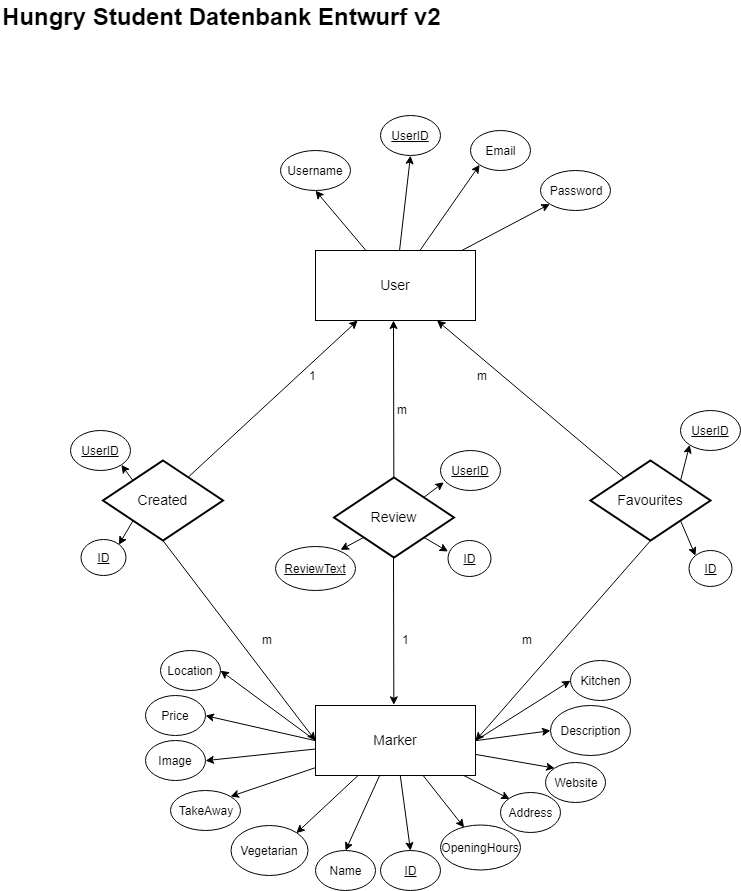

The diagram above was exported from draw.io. Its source (the exported page's mxGraphModel, read from the mxfile embedded in the PNG):
<mxGraphModel dx="1695" dy="964" grid="1" gridSize="10" guides="1" tooltips="1" connect="1" arrows="1" fold="1" page="1" pageScale="1" pageWidth="827" pageHeight="1169" math="0" shadow="0">
  <root>
    <mxCell id="0" />
    <mxCell id="1" parent="0" />
    <mxCell id="c0mrGud6L7DM5U2IT0B8-21" style="edgeStyle=none;rounded=0;html=1;jettySize=auto;orthogonalLoop=1;strokeColor=#000000;" parent="1" source="c0mrGud6L7DM5U2IT0B8-1" target="c0mrGud6L7DM5U2IT0B8-39" edge="1">
      <mxGeometry relative="1" as="geometry">
        <mxPoint x="500" y="190" as="targetPoint" />
      </mxGeometry>
    </mxCell>
    <mxCell id="c0mrGud6L7DM5U2IT0B8-22" style="edgeStyle=none;rounded=0;html=1;jettySize=auto;orthogonalLoop=1;strokeColor=#000000;entryX=0;entryY=1;entryDx=0;entryDy=0;" parent="1" source="c0mrGud6L7DM5U2IT0B8-1" target="c0mrGud6L7DM5U2IT0B8-37" edge="1">
      <mxGeometry relative="1" as="geometry">
        <mxPoint x="370" y="190" as="targetPoint" />
      </mxGeometry>
    </mxCell>
    <mxCell id="c0mrGud6L7DM5U2IT0B8-23" style="edgeStyle=none;rounded=0;html=1;jettySize=auto;orthogonalLoop=1;strokeColor=#000000;entryX=0.5;entryY=1;entryDx=0;entryDy=0;" parent="1" source="c0mrGud6L7DM5U2IT0B8-1" target="c0mrGud6L7DM5U2IT0B8-41" edge="1">
      <mxGeometry relative="1" as="geometry">
        <mxPoint x="430" y="170" as="targetPoint" />
      </mxGeometry>
    </mxCell>
    <mxCell id="c0mrGud6L7DM5U2IT0B8-40" style="edgeStyle=none;rounded=0;html=1;entryX=0.5;entryY=1;entryDx=0;entryDy=0;jettySize=auto;orthogonalLoop=1;strokeColor=#000000;" parent="1" source="c0mrGud6L7DM5U2IT0B8-1" target="c0mrGud6L7DM5U2IT0B8-38" edge="1">
      <mxGeometry relative="1" as="geometry" />
    </mxCell>
    <mxCell id="c0mrGud6L7DM5U2IT0B8-1" value="User" style="text;align=center;verticalAlign=middle;spacingLeft=4;spacingRight=4;strokeColor=#000000;fillColor=#ffffff;rotatable=0;points=[[0,0.5],[1,0.5]];portConstraint=eastwest;fontSize=14;" parent="1" vertex="1">
      <mxGeometry x="325" y="260" width="160" height="70" as="geometry" />
    </mxCell>
    <mxCell id="c0mrGud6L7DM5U2IT0B8-24" style="edgeStyle=none;rounded=0;html=1;jettySize=auto;orthogonalLoop=1;strokeColor=#000000;entryX=0;entryY=0;entryDx=0;entryDy=0;" parent="1" source="c0mrGud6L7DM5U2IT0B8-2" target="c0mrGud6L7DM5U2IT0B8-45" edge="1">
      <mxGeometry relative="1" as="geometry">
        <mxPoint x="520" y="780" as="targetPoint" />
      </mxGeometry>
    </mxCell>
    <mxCell id="c0mrGud6L7DM5U2IT0B8-26" style="edgeStyle=none;rounded=0;html=1;exitX=1;exitY=0.5;exitDx=0;exitDy=0;jettySize=auto;orthogonalLoop=1;strokeColor=#000000;entryX=0;entryY=0.5;entryDx=0;entryDy=0;" parent="1" source="c0mrGud6L7DM5U2IT0B8-2" target="c0mrGud6L7DM5U2IT0B8-47" edge="1">
      <mxGeometry relative="1" as="geometry">
        <mxPoint x="560" y="690" as="targetPoint" />
      </mxGeometry>
    </mxCell>
    <mxCell id="c0mrGud6L7DM5U2IT0B8-27" style="edgeStyle=none;rounded=0;html=1;exitX=1;exitY=0.5;exitDx=0;exitDy=0;jettySize=auto;orthogonalLoop=1;strokeColor=#000000;entryX=0;entryY=0.5;entryDx=0;entryDy=0;" parent="1" source="c0mrGud6L7DM5U2IT0B8-2" target="c0mrGud6L7DM5U2IT0B8-46" edge="1">
      <mxGeometry relative="1" as="geometry">
        <mxPoint x="550" y="730" as="targetPoint" />
      </mxGeometry>
    </mxCell>
    <mxCell id="c0mrGud6L7DM5U2IT0B8-28" style="edgeStyle=none;rounded=0;html=1;exitX=0;exitY=0.5;exitDx=0;exitDy=0;jettySize=auto;orthogonalLoop=1;strokeColor=#000000;entryX=1;entryY=0.5;entryDx=0;entryDy=0;" parent="1" source="c0mrGud6L7DM5U2IT0B8-2" target="c0mrGud6L7DM5U2IT0B8-59" edge="1">
      <mxGeometry relative="1" as="geometry">
        <mxPoint x="210" y="680" as="targetPoint" />
      </mxGeometry>
    </mxCell>
    <mxCell id="c0mrGud6L7DM5U2IT0B8-29" style="edgeStyle=none;rounded=0;html=1;exitX=0;exitY=0.5;exitDx=0;exitDy=0;jettySize=auto;orthogonalLoop=1;strokeColor=#000000;entryX=1;entryY=0.5;entryDx=0;entryDy=0;" parent="1" source="c0mrGud6L7DM5U2IT0B8-2" target="c0mrGud6L7DM5U2IT0B8-52" edge="1">
      <mxGeometry relative="1" as="geometry">
        <mxPoint x="182" y="719" as="targetPoint" />
      </mxGeometry>
    </mxCell>
    <mxCell id="c0mrGud6L7DM5U2IT0B8-30" style="edgeStyle=none;rounded=0;html=1;jettySize=auto;orthogonalLoop=1;strokeColor=#000000;entryX=0.5;entryY=0;entryDx=0;entryDy=0;" parent="1" source="c0mrGud6L7DM5U2IT0B8-2" target="c0mrGud6L7DM5U2IT0B8-43" edge="1">
      <mxGeometry relative="1" as="geometry">
        <mxPoint x="300" y="810" as="targetPoint" />
      </mxGeometry>
    </mxCell>
    <mxCell id="c0mrGud6L7DM5U2IT0B8-31" style="edgeStyle=none;rounded=0;html=1;jettySize=auto;orthogonalLoop=1;strokeColor=#000000;entryX=0.5;entryY=0;entryDx=0;entryDy=0;" parent="1" source="c0mrGud6L7DM5U2IT0B8-2" target="c0mrGud6L7DM5U2IT0B8-42" edge="1">
      <mxGeometry relative="1" as="geometry">
        <mxPoint x="390" y="850" as="targetPoint" />
      </mxGeometry>
    </mxCell>
    <mxCell id="c0mrGud6L7DM5U2IT0B8-32" style="edgeStyle=none;rounded=0;html=1;jettySize=auto;orthogonalLoop=1;strokeColor=#000000;entryX=0;entryY=0;entryDx=0;entryDy=0;" parent="1" source="c0mrGud6L7DM5U2IT0B8-2" target="c0mrGud6L7DM5U2IT0B8-44" edge="1">
      <mxGeometry relative="1" as="geometry">
        <mxPoint x="480" y="860" as="targetPoint" />
      </mxGeometry>
    </mxCell>
    <mxCell id="c0mrGud6L7DM5U2IT0B8-53" style="edgeStyle=none;rounded=0;html=1;jettySize=auto;orthogonalLoop=1;strokeColor=#000000;entryX=1;entryY=0;entryDx=0;entryDy=0;" parent="1" source="c0mrGud6L7DM5U2IT0B8-2" target="c0mrGud6L7DM5U2IT0B8-54" edge="1">
      <mxGeometry relative="1" as="geometry">
        <mxPoint x="290" y="780" as="targetPoint" />
      </mxGeometry>
    </mxCell>
    <mxCell id="c0mrGud6L7DM5U2IT0B8-55" style="edgeStyle=none;rounded=0;html=1;jettySize=auto;orthogonalLoop=1;strokeColor=#000000;entryX=1;entryY=0;entryDx=0;entryDy=0;" parent="1" source="c0mrGud6L7DM5U2IT0B8-2" target="c0mrGud6L7DM5U2IT0B8-56" edge="1">
      <mxGeometry relative="1" as="geometry">
        <mxPoint x="214" y="790" as="targetPoint" />
      </mxGeometry>
    </mxCell>
    <mxCell id="c0mrGud6L7DM5U2IT0B8-57" style="edgeStyle=none;rounded=0;html=1;jettySize=auto;orthogonalLoop=1;strokeColor=#000000;entryX=1;entryY=0.5;entryDx=0;entryDy=0;" parent="1" source="c0mrGud6L7DM5U2IT0B8-2" target="c0mrGud6L7DM5U2IT0B8-58" edge="1">
      <mxGeometry relative="1" as="geometry">
        <mxPoint x="200" y="760" as="targetPoint" />
      </mxGeometry>
    </mxCell>
    <mxCell id="c0mrGud6L7DM5U2IT0B8-2" value="Marker" style="text;align=center;verticalAlign=middle;spacingLeft=4;spacingRight=4;strokeColor=#000000;fillColor=#ffffff;rotatable=0;points=[[0,0.5],[1,0.5]];portConstraint=eastwest;fontSize=14;" parent="1" vertex="1">
      <mxGeometry x="325" y="715" width="160" height="70" as="geometry" />
    </mxCell>
    <mxCell id="c0mrGud6L7DM5U2IT0B8-8" style="rounded=0;html=1;jettySize=auto;orthogonalLoop=1;" parent="1" source="c0mrGud6L7DM5U2IT0B8-3" target="c0mrGud6L7DM5U2IT0B8-1" edge="1">
      <mxGeometry relative="1" as="geometry" />
    </mxCell>
    <mxCell id="c0mrGud6L7DM5U2IT0B8-9" style="rounded=0;html=1;exitX=0.5;exitY=1;exitDx=0;exitDy=0;entryX=0;entryY=0.5;entryDx=0;entryDy=0;jettySize=auto;orthogonalLoop=1;" parent="1" source="c0mrGud6L7DM5U2IT0B8-3" target="c0mrGud6L7DM5U2IT0B8-2" edge="1">
      <mxGeometry relative="1" as="geometry" />
    </mxCell>
    <mxCell id="c0mrGud6L7DM5U2IT0B8-10" style="edgeStyle=none;rounded=0;html=1;exitX=0;exitY=0;exitDx=0;exitDy=0;jettySize=auto;orthogonalLoop=1;strokeColor=#000000;entryX=1;entryY=1;entryDx=0;entryDy=0;" parent="1" source="c0mrGud6L7DM5U2IT0B8-3" target="c0mrGud6L7DM5U2IT0B8-60" edge="1">
      <mxGeometry relative="1" as="geometry">
        <mxPoint x="130.00000000000023" y="450" as="targetPoint" />
      </mxGeometry>
    </mxCell>
    <mxCell id="c0mrGud6L7DM5U2IT0B8-11" style="edgeStyle=none;rounded=0;html=1;exitX=0;exitY=1;exitDx=0;exitDy=0;jettySize=auto;orthogonalLoop=1;strokeColor=#000000;entryX=1;entryY=0;entryDx=0;entryDy=0;" parent="1" source="c0mrGud6L7DM5U2IT0B8-3" target="c0mrGud6L7DM5U2IT0B8-61" edge="1">
      <mxGeometry relative="1" as="geometry">
        <mxPoint x="130.00000000000023" y="560" as="targetPoint" />
      </mxGeometry>
    </mxCell>
    <mxCell id="c0mrGud6L7DM5U2IT0B8-3" value="Created" style="shape=rhombus;strokeWidth=2;fontSize=17;perimeter=rhombusPerimeter;whiteSpace=wrap;html=1;align=center;fontSize=14;" parent="1" vertex="1">
      <mxGeometry x="112.5" y="470" width="120" height="80" as="geometry" />
    </mxCell>
    <mxCell id="c0mrGud6L7DM5U2IT0B8-6" style="rounded=0;html=1;jettySize=auto;orthogonalLoop=1;" parent="1" source="c0mrGud6L7DM5U2IT0B8-4" target="c0mrGud6L7DM5U2IT0B8-1" edge="1">
      <mxGeometry relative="1" as="geometry">
        <mxPoint x="480" y="340" as="targetPoint" />
      </mxGeometry>
    </mxCell>
    <mxCell id="c0mrGud6L7DM5U2IT0B8-7" style="rounded=0;html=1;exitX=0.5;exitY=1;exitDx=0;exitDy=0;entryX=1;entryY=0.5;entryDx=0;entryDy=0;jettySize=auto;orthogonalLoop=1;strokeColor=#000000;" parent="1" source="c0mrGud6L7DM5U2IT0B8-4" target="c0mrGud6L7DM5U2IT0B8-2" edge="1">
      <mxGeometry relative="1" as="geometry" />
    </mxCell>
    <mxCell id="c0mrGud6L7DM5U2IT0B8-12" style="edgeStyle=none;rounded=0;html=1;exitX=1;exitY=0;exitDx=0;exitDy=0;jettySize=auto;orthogonalLoop=1;strokeColor=#000000;entryX=0;entryY=1;entryDx=0;entryDy=0;" parent="1" source="c0mrGud6L7DM5U2IT0B8-4" target="c0mrGud6L7DM5U2IT0B8-62" edge="1">
      <mxGeometry relative="1" as="geometry">
        <mxPoint x="700" y="460" as="targetPoint" />
      </mxGeometry>
    </mxCell>
    <mxCell id="c0mrGud6L7DM5U2IT0B8-13" style="edgeStyle=none;rounded=0;html=1;exitX=1;exitY=1;exitDx=0;exitDy=0;jettySize=auto;orthogonalLoop=1;strokeColor=#000000;entryX=0;entryY=0;entryDx=0;entryDy=0;" parent="1" source="c0mrGud6L7DM5U2IT0B8-4" target="c0mrGud6L7DM5U2IT0B8-63" edge="1">
      <mxGeometry relative="1" as="geometry">
        <mxPoint x="700" y="560" as="targetPoint" />
      </mxGeometry>
    </mxCell>
    <mxCell id="c0mrGud6L7DM5U2IT0B8-4" value="Favourites" style="shape=rhombus;strokeWidth=2;fontSize=17;perimeter=rhombusPerimeter;whiteSpace=wrap;html=1;align=center;fontSize=14;" parent="1" vertex="1">
      <mxGeometry x="600" y="470" width="120" height="80" as="geometry" />
    </mxCell>
    <mxCell id="c0mrGud6L7DM5U2IT0B8-14" value="&lt;font style=&quot;font-size: 24px&quot;&gt;&lt;b&gt;Hungry Student Datenbank Entwurf v2&lt;/b&gt;&lt;/font&gt;" style="text;html=1;resizable=0;points=[];autosize=1;align=left;verticalAlign=top;spacingTop=-4;" parent="1" vertex="1">
      <mxGeometry x="10" y="10" width="450" height="20" as="geometry" />
    </mxCell>
    <mxCell id="c0mrGud6L7DM5U2IT0B8-37" value="Email" style="ellipse;whiteSpace=wrap;html=1;" parent="1" vertex="1">
      <mxGeometry x="480" y="140" width="60" height="40" as="geometry" />
    </mxCell>
    <mxCell id="c0mrGud6L7DM5U2IT0B8-38" value="Username" style="ellipse;whiteSpace=wrap;html=1;" parent="1" vertex="1">
      <mxGeometry x="290" y="160" width="70" height="40" as="geometry" />
    </mxCell>
    <mxCell id="c0mrGud6L7DM5U2IT0B8-39" value="Password" style="ellipse;whiteSpace=wrap;html=1;" parent="1" vertex="1">
      <mxGeometry x="550" y="180" width="70" height="40" as="geometry" />
    </mxCell>
    <mxCell id="c0mrGud6L7DM5U2IT0B8-41" value="&lt;u&gt;UserID&lt;/u&gt;" style="ellipse;whiteSpace=wrap;html=1;" parent="1" vertex="1">
      <mxGeometry x="390" y="125" width="60" height="40" as="geometry" />
    </mxCell>
    <mxCell id="c0mrGud6L7DM5U2IT0B8-42" value="&lt;u&gt;ID&lt;/u&gt;" style="ellipse;whiteSpace=wrap;html=1;" parent="1" vertex="1">
      <mxGeometry x="390" y="860" width="60" height="40" as="geometry" />
    </mxCell>
    <mxCell id="c0mrGud6L7DM5U2IT0B8-43" value="Name" style="ellipse;whiteSpace=wrap;html=1;" parent="1" vertex="1">
      <mxGeometry x="325" y="860" width="60" height="40" as="geometry" />
    </mxCell>
    <mxCell id="c0mrGud6L7DM5U2IT0B8-44" value="Address" style="ellipse;whiteSpace=wrap;html=1;" parent="1" vertex="1">
      <mxGeometry x="510" y="802.5" width="60" height="40" as="geometry" />
    </mxCell>
    <mxCell id="c0mrGud6L7DM5U2IT0B8-45" value="Website" style="ellipse;whiteSpace=wrap;html=1;" parent="1" vertex="1">
      <mxGeometry x="555" y="771.5" width="60" height="40" as="geometry" />
    </mxCell>
    <mxCell id="c0mrGud6L7DM5U2IT0B8-46" value="Description" style="ellipse;whiteSpace=wrap;html=1;" parent="1" vertex="1">
      <mxGeometry x="560" y="715" width="80" height="50" as="geometry" />
    </mxCell>
    <mxCell id="c0mrGud6L7DM5U2IT0B8-47" value="Kitchen" style="ellipse;whiteSpace=wrap;html=1;" parent="1" vertex="1">
      <mxGeometry x="580" y="670" width="60" height="40" as="geometry" />
    </mxCell>
    <mxCell id="c0mrGud6L7DM5U2IT0B8-48" value="m" style="text;html=1;resizable=0;points=[];autosize=1;align=left;verticalAlign=top;spacingTop=-4;" parent="1" vertex="1">
      <mxGeometry x="270" y="640" width="30" height="20" as="geometry" />
    </mxCell>
    <mxCell id="c0mrGud6L7DM5U2IT0B8-49" value="1" style="text;html=1;resizable=0;points=[];autosize=1;align=left;verticalAlign=top;spacingTop=-4;" parent="1" vertex="1">
      <mxGeometry x="317" y="376" width="20" height="20" as="geometry" />
    </mxCell>
    <mxCell id="c0mrGud6L7DM5U2IT0B8-50" value="m" style="text;html=1;resizable=0;points=[];autosize=1;align=left;verticalAlign=top;spacingTop=-4;" parent="1" vertex="1">
      <mxGeometry x="530" y="640" width="30" height="20" as="geometry" />
    </mxCell>
    <mxCell id="c0mrGud6L7DM5U2IT0B8-51" value="m" style="text;html=1;resizable=0;points=[];autosize=1;align=left;verticalAlign=top;spacingTop=-4;" parent="1" vertex="1">
      <mxGeometry x="485" y="376" width="30" height="20" as="geometry" />
    </mxCell>
    <mxCell id="c0mrGud6L7DM5U2IT0B8-52" value="Price" style="ellipse;whiteSpace=wrap;html=1;" parent="1" vertex="1">
      <mxGeometry x="155" y="705" width="60" height="40" as="geometry" />
    </mxCell>
    <mxCell id="c0mrGud6L7DM5U2IT0B8-54" value="Vegetarian" style="ellipse;whiteSpace=wrap;html=1;" parent="1" vertex="1">
      <mxGeometry x="240" y="835" width="77" height="50" as="geometry" />
    </mxCell>
    <mxCell id="c0mrGud6L7DM5U2IT0B8-56" value="TakeAway" style="ellipse;whiteSpace=wrap;html=1;" parent="1" vertex="1">
      <mxGeometry x="180" y="800" width="70" height="40" as="geometry" />
    </mxCell>
    <mxCell id="c0mrGud6L7DM5U2IT0B8-58" value="Image" style="ellipse;whiteSpace=wrap;html=1;" parent="1" vertex="1">
      <mxGeometry x="155" y="750" width="60" height="40" as="geometry" />
    </mxCell>
    <mxCell id="c0mrGud6L7DM5U2IT0B8-59" value="Location" style="ellipse;whiteSpace=wrap;html=1;" parent="1" vertex="1">
      <mxGeometry x="170" y="660" width="60" height="40" as="geometry" />
    </mxCell>
    <mxCell id="c0mrGud6L7DM5U2IT0B8-60" value="&lt;u&gt;UserID&lt;/u&gt;" style="ellipse;whiteSpace=wrap;html=1;" parent="1" vertex="1">
      <mxGeometry x="80" y="440" width="60" height="40" as="geometry" />
    </mxCell>
    <mxCell id="c0mrGud6L7DM5U2IT0B8-61" value="&lt;u&gt;ID&lt;/u&gt;" style="ellipse;whiteSpace=wrap;html=1;" parent="1" vertex="1">
      <mxGeometry x="90" y="549" width="45" height="36" as="geometry" />
    </mxCell>
    <mxCell id="c0mrGud6L7DM5U2IT0B8-62" value="&lt;u&gt;UserID&lt;/u&gt;" style="ellipse;whiteSpace=wrap;html=1;" parent="1" vertex="1">
      <mxGeometry x="690" y="420" width="60" height="40" as="geometry" />
    </mxCell>
    <mxCell id="c0mrGud6L7DM5U2IT0B8-63" value="&lt;u&gt;ID&lt;/u&gt;" style="ellipse;whiteSpace=wrap;html=1;" parent="1" vertex="1">
      <mxGeometry x="698.5" y="560" width="43" height="36" as="geometry" />
    </mxCell>
    <mxCell id="c0mrGud6L7DM5U2IT0B8-65" value="OpeningHours" style="ellipse;whiteSpace=wrap;html=1;" parent="1" vertex="1">
      <mxGeometry x="450" y="835" width="80" height="45" as="geometry" />
    </mxCell>
    <mxCell id="c0mrGud6L7DM5U2IT0B8-66" style="edgeStyle=none;rounded=0;html=1;jettySize=auto;orthogonalLoop=1;strokeColor=#000000;" parent="1" source="c0mrGud6L7DM5U2IT0B8-2" target="c0mrGud6L7DM5U2IT0B8-65" edge="1">
      <mxGeometry relative="1" as="geometry">
        <mxPoint x="470" y="840" as="targetPoint" />
        <mxPoint x="428.14814814814827" y="740" as="sourcePoint" />
      </mxGeometry>
    </mxCell>
    <mxCell id="dsjkXizZBlpfc6bujXUX-1" value="Review" style="shape=rhombus;strokeWidth=2;fontSize=17;perimeter=rhombusPerimeter;whiteSpace=wrap;html=1;align=center;fontSize=14;" vertex="1" parent="1">
      <mxGeometry x="343.5" y="487" width="120" height="80" as="geometry" />
    </mxCell>
    <mxCell id="dsjkXizZBlpfc6bujXUX-4" style="rounded=0;html=1;jettySize=auto;orthogonalLoop=1;entryX=0.49;entryY=-0.005;entryDx=0;entryDy=0;entryPerimeter=0;" edge="1" parent="1" target="c0mrGud6L7DM5U2IT0B8-2">
      <mxGeometry relative="1" as="geometry">
        <mxPoint x="403" y="567" as="sourcePoint" />
        <mxPoint x="400" y="710" as="targetPoint" />
      </mxGeometry>
    </mxCell>
    <mxCell id="dsjkXizZBlpfc6bujXUX-5" style="rounded=0;html=1;jettySize=auto;orthogonalLoop=1;exitX=0.5;exitY=0;exitDx=0;exitDy=0;" edge="1" parent="1" source="dsjkXizZBlpfc6bujXUX-1">
      <mxGeometry relative="1" as="geometry">
        <mxPoint x="403" y="460" as="sourcePoint" />
        <mxPoint x="403" y="330" as="targetPoint" />
      </mxGeometry>
    </mxCell>
    <mxCell id="dsjkXizZBlpfc6bujXUX-6" style="edgeStyle=none;rounded=0;html=1;exitX=1;exitY=1;exitDx=0;exitDy=0;jettySize=auto;orthogonalLoop=1;strokeColor=#000000;entryX=0.01;entryY=0.311;entryDx=0;entryDy=0;entryPerimeter=0;" edge="1" parent="1" source="dsjkXizZBlpfc6bujXUX-1" target="dsjkXizZBlpfc6bujXUX-11">
      <mxGeometry relative="1" as="geometry">
        <mxPoint x="460" y="570" as="targetPoint" />
        <mxPoint x="434" y="563.5" as="sourcePoint" />
      </mxGeometry>
    </mxCell>
    <mxCell id="dsjkXizZBlpfc6bujXUX-8" style="edgeStyle=none;rounded=0;html=1;jettySize=auto;orthogonalLoop=1;strokeColor=#000000;exitX=1;exitY=0;exitDx=0;exitDy=0;entryX=0.06;entryY=0.789;entryDx=0;entryDy=0;entryPerimeter=0;" edge="1" parent="1" source="dsjkXizZBlpfc6bujXUX-1" target="dsjkXizZBlpfc6bujXUX-10">
      <mxGeometry relative="1" as="geometry">
        <mxPoint x="463" y="490" as="targetPoint" />
        <mxPoint x="437" y="497" as="sourcePoint" />
      </mxGeometry>
    </mxCell>
    <mxCell id="dsjkXizZBlpfc6bujXUX-9" style="edgeStyle=none;rounded=0;html=1;exitX=0;exitY=1;exitDx=0;exitDy=0;jettySize=auto;orthogonalLoop=1;strokeColor=#000000;entryX=0.813;entryY=0.077;entryDx=0;entryDy=0;entryPerimeter=0;" edge="1" parent="1" source="dsjkXizZBlpfc6bujXUX-1" target="dsjkXizZBlpfc6bujXUX-12">
      <mxGeometry relative="1" as="geometry">
        <mxPoint x="350" y="560" as="targetPoint" />
        <mxPoint x="341.92857142857133" y="555" as="sourcePoint" />
      </mxGeometry>
    </mxCell>
    <mxCell id="dsjkXizZBlpfc6bujXUX-10" value="&lt;u&gt;UserID&lt;/u&gt;" style="ellipse;whiteSpace=wrap;html=1;" vertex="1" parent="1">
      <mxGeometry x="450" y="460" width="60" height="40" as="geometry" />
    </mxCell>
    <mxCell id="dsjkXizZBlpfc6bujXUX-11" value="&lt;u&gt;ID&lt;/u&gt;" style="ellipse;whiteSpace=wrap;html=1;" vertex="1" parent="1">
      <mxGeometry x="457" y="550" width="43" height="36" as="geometry" />
    </mxCell>
    <mxCell id="dsjkXizZBlpfc6bujXUX-12" value="&lt;u&gt;ReviewText&lt;/u&gt;" style="ellipse;whiteSpace=wrap;html=1;" vertex="1" parent="1">
      <mxGeometry x="285" y="556" width="80" height="44" as="geometry" />
    </mxCell>
    <mxCell id="dsjkXizZBlpfc6bujXUX-13" value="1" style="text;html=1;resizable=0;points=[];autosize=1;align=left;verticalAlign=top;spacingTop=-4;" vertex="1" parent="1">
      <mxGeometry x="410" y="640" width="20" height="20" as="geometry" />
    </mxCell>
    <mxCell id="dsjkXizZBlpfc6bujXUX-14" value="m" style="text;html=1;resizable=0;points=[];autosize=1;align=left;verticalAlign=top;spacingTop=-4;" vertex="1" parent="1">
      <mxGeometry x="405" y="410" width="30" height="20" as="geometry" />
    </mxCell>
  </root>
</mxGraphModel>